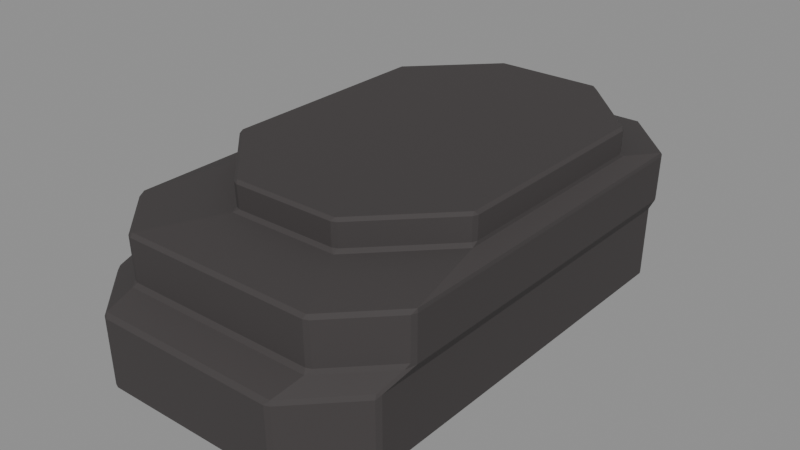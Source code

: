 # Source: Hind-paw-L.blend  (saved by Blender 4.3.34; exported with 4.5.12 LTS)
import bpy
from mathutils import Matrix  # noqa: F401  (used for matrix-valued properties, if any)

bpy.ops.wm.read_factory_settings(use_empty=True)
scene = bpy.context.scene
scene.name = 'Isolated part'

# ---- collections
col_part_hind_paw_l = bpy.data.collections.new('Part.Hind-paw-L'); scene.collection.children.link(col_part_hind_paw_l)

# ---- materials (node trees are filled in below, after node groups)
mat_raccoon___paw_shade_002 = bpy.data.materials.new('Raccoon / Paw shade.002')
mat_raccoon___paw_shade_002.diffuse_color = (0.04667, 0.04092, 0.04092, 1.0)
mat_raccoon___paw_002 = bpy.data.materials.new('Raccoon / Paw.002')
mat_raccoon___paw_002.diffuse_color = (0.05127, 0.04519, 0.04519, 1.0)
mat_raccoon___paw_light_002 = bpy.data.materials.new('Raccoon / Paw light.002')
mat_raccoon___paw_light_002.diffuse_color = (0.05448, 0.04817, 0.04817, 1.0)

# ---- material node trees
mat_raccoon___paw_shade_002.use_nodes = True; mat_raccoon___paw_shade_002.node_tree.nodes.clear()
_N = mat_raccoon___paw_shade_002.node_tree.nodes; _L = mat_raccoon___paw_shade_002.node_tree.links
n0 = _N.new('ShaderNodeBsdfPrincipled'); n0.name = 'Principled BSDF'; n0.location = (10, 300)
n0.inputs[0].default_value = (0.04667, 0.04092, 0.04092, 1.0)
n0.inputs[2].default_value = 0.86
n1 = _N.new('ShaderNodeOutputMaterial'); n1.name = 'Material Output'; n1.location = (300, 300)
_L.new(n0.outputs[0], n1.inputs[0])
n1.is_active_output = True
mat_raccoon___paw_002.use_nodes = True; mat_raccoon___paw_002.node_tree.nodes.clear()
_N = mat_raccoon___paw_002.node_tree.nodes; _L = mat_raccoon___paw_002.node_tree.links
n0 = _N.new('ShaderNodeBsdfPrincipled'); n0.name = 'Principled BSDF'; n0.location = (10, 300)
n0.inputs[0].default_value = (0.05127, 0.04519, 0.04519, 1.0)
n0.inputs[2].default_value = 0.86
n1 = _N.new('ShaderNodeOutputMaterial'); n1.name = 'Material Output'; n1.location = (300, 300)
_L.new(n0.outputs[0], n1.inputs[0])
n1.is_active_output = True
mat_raccoon___paw_light_002.use_nodes = True; mat_raccoon___paw_light_002.node_tree.nodes.clear()
_N = mat_raccoon___paw_light_002.node_tree.nodes; _L = mat_raccoon___paw_light_002.node_tree.links
n0 = _N.new('ShaderNodeBsdfPrincipled'); n0.name = 'Principled BSDF'; n0.location = (10, 300)
n0.inputs[0].default_value = (0.05448, 0.04817, 0.04817, 1.0)
n0.inputs[2].default_value = 0.86
n1 = _N.new('ShaderNodeOutputMaterial'); n1.name = 'Material Output'; n1.location = (300, 300)
_L.new(n0.outputs[0], n1.inputs[0])
n1.is_active_output = True

# ---- meshes
me_hind_paw_l_001 = bpy.data.meshes.new('Hind paw.L.001')
me_hind_paw_l_001.from_pydata([(-0.05775, -0.1487, 0.0017), (-0.05583, -0.1482, 0.0), (-0.05486, -0.1499, 0.0017), (0.05176, -0.1482, 0.0), (0.05368, -0.1487, 0.0017), (0.05079, -0.1499, 0.0017), (0.08389, -0.1156, 0.0), (0.08561, -0.1145, 0.0017), (0.08442, -0.1176, 0.0017), (0.08389, 0.1156, 0.0), (0.08439, 0.1175, 0.0017), (0.08561, 0.1146, 0.0017), (0.05176, 0.1482, 0.0), (0.0507, 0.1499, 0.0017), (0.05374, 0.1486, 0.0017), (-0.05583, 0.1482, 0.0), (-0.05776, 0.1487, 0.0017), (-0.05485, 0.1499, 0.0017), (-0.08795, 0.1156, 0.0), (-0.08968, 0.1146, 0.0017), (-0.08848, 0.1175, 0.0017), (-0.08795, -0.1156, 0.0), (-0.08848, -0.1176, 0.0017), (-0.08968, -0.1145, 0.0017), (-0.05805, -0.1496, 0.0413), (-0.05516, -0.1508, 0.0413), (-0.05696, -0.1488, 0.04368), (0.05398, -0.1496, 0.0413), (0.05329, -0.1488, 0.04368), (0.05109, -0.1508, 0.0413), (0.08612, -0.1151, 0.043), (0.08456, -0.1171, 0.04369), (0.0849, -0.1182, 0.0413), (0.0849, 0.1182, 0.043), (0.08612, 0.1153, 0.043), (0.05101, 0.1508, 0.043), (0.05406, 0.1495, 0.043), (-0.05808, 0.1496, 0.043), (-0.05517, 0.1508, 0.043), (-0.09018, 0.1153, 0.043), (-0.08899, 0.1182, 0.043), (-0.08897, -0.1182, 0.0413), (-0.08856, -0.1168, 0.04368), (-0.09018, -0.1151, 0.043), (-0.05612, -0.1303, 0.0517), (-0.05902, -0.1291, 0.0517), (-0.05771, -0.1322, 0.04932), (0.05616, -0.1303, 0.0517), (0.05735, -0.1322, 0.04932), (0.05905, -0.1291, 0.0517), (0.08968, -0.09602, 0.05), (0.08851, -0.09916, 0.0517), (0.08742, -0.1017, 0.04931), (0.08846, 0.1178, 0.05), (0.08968, 0.1149, 0.05), (0.05604, 0.1489, 0.05), (0.05909, 0.1476, 0.05), (-0.05901, 0.1477, 0.05), (-0.0561, 0.1489, 0.05), (-0.08964, 0.1149, 0.05), (-0.08845, 0.1178, 0.05), (-0.08812, -0.1014, 0.04932), (-0.08848, -0.09916, 0.0517), (-0.08964, -0.09603, 0.05), (-0.05932, -0.1298, 0.0763), (-0.05643, -0.131, 0.0763), (-0.05683, -0.1292, 0.07823), (0.05936, -0.1298, 0.0763), (0.05722, -0.1292, 0.07823), (0.05646, -0.131, 0.0763), (0.09018, -0.09664, 0.0763), (0.08979, -0.09614, 0.07823), (0.08899, -0.09973, 0.0763), (0.08897, 0.1184, 0.0763), (0.08972, 0.1157, 0.07827), (0.09018, 0.1155, 0.0763), (0.05637, 0.1497, 0.0763), (0.05703, 0.1488, 0.07827), (0.05942, 0.1484, 0.0763), (-0.05934, 0.1485, 0.0763), (-0.05663, 0.1489, 0.07826), (-0.05643, 0.1497, 0.0763), (-0.09015, 0.1155, 0.0763), (-0.08931, 0.1158, 0.07826), (-0.08896, 0.1184, 0.0763), (-0.08896, -0.09973, 0.0763), (-0.0894, -0.09614, 0.07823), (-0.09015, -0.09664, 0.0763), (-0.02604, -0.08886, 0.0849), (-0.02894, -0.08765, 0.0849), (-0.02905, -0.09063, 0.08297), (0.03427, -0.08886, 0.0849), (0.03692, -0.09063, 0.08297), (0.03717, -0.08765, 0.0849), (0.07938, -0.04481, 0.0849), (0.08096, -0.04598, 0.08297), (0.08058, -0.0419, 0.0849), (0.08058, 0.08555, 0.0849), (0.08103, 0.08876, 0.08293), (0.07938, 0.08846, 0.0849), (0.03717, 0.1313, 0.0849), (0.03711, 0.1333, 0.08293), (0.03427, 0.1325, 0.0849), (-0.02604, 0.1325, 0.0849), (-0.02925, 0.1333, 0.08294), (-0.02894, 0.1313, 0.0849), (-0.07115, 0.08846, 0.0849), (-0.07318, 0.08868, 0.08294), (-0.07234, 0.08555, 0.0849), (-0.07234, -0.0419, 0.0849), (-0.07308, -0.04598, 0.08297), (-0.07115, -0.04481, 0.0849), (-0.02909, -0.08818, 0.0983), (-0.0262, -0.08939, 0.0983), (-0.0272, -0.08776, 0.1), (0.03732, -0.08818, 0.0983), (0.03544, -0.08776, 0.1), (0.03443, -0.08939, 0.0983), (0.08094, -0.04222, 0.0983), (0.07929, -0.04326, 0.1), (0.07975, -0.04513, 0.0983), (0.07975, 0.08877, 0.0983), (0.07929, 0.08691, 0.1), (0.08094, 0.08586, 0.0983), (0.03443, 0.133, 0.0983), (0.03544, 0.1314, 0.1), (0.03732, 0.1318, 0.0983), (-0.02909, 0.1318, 0.0983), (-0.0272, 0.1314, 0.1), (-0.0262, 0.133, 0.0983), (-0.07271, 0.08586, 0.0983), (-0.07106, 0.08691, 0.1), (-0.07152, 0.08877, 0.0983), (-0.07152, -0.04513, 0.0983), (-0.07106, -0.04326, 0.1), (-0.07271, -0.04222, 0.0983)], [], [(21, 18, 15, 12, 9, 6, 3, 1), (7, 11, 34, 30), (10, 14, 36, 33), (13, 17, 38, 35), (16, 20, 40, 37), (19, 23, 43, 39), (26, 28, 48, 46), (2, 5, 29, 25), (42, 26, 46, 61), (30, 34, 54, 50), (33, 36, 56, 53), (35, 38, 58, 55), (37, 40, 60, 57), (39, 43, 63, 59), (44, 47, 69, 65), (28, 31, 52, 48), (62, 45, 64, 85), (50, 54, 75, 70), (53, 56, 78, 73), (55, 58, 81, 76), (57, 60, 84, 79), (59, 63, 87, 82), (66, 68, 92, 90), (49, 51, 72, 67), (86, 66, 90, 110), (71, 74, 98, 95), (74, 77, 101, 98), (77, 80, 104, 101), (80, 83, 107, 104), (83, 86, 110, 107), (88, 91, 117, 113), (68, 71, 95, 92), (111, 89, 112, 133), (96, 97, 123, 118), (99, 100, 126, 121), (102, 103, 129, 124), (105, 106, 132, 127), (108, 109, 135, 130), (114, 116, 119, 122, 125, 128, 131, 134), (93, 94, 120, 115), (4, 8, 32, 27), (0, 1, 2), (3, 4, 5), (6, 7, 8), (9, 10, 11), (12, 13, 14), (15, 16, 17), (18, 19, 20), (21, 22, 23), (24, 25, 26), (27, 28, 29), (30, 31, 32), (41, 42, 43), (44, 45, 46), (47, 48, 49), (50, 51, 52), (61, 62, 63), (64, 65, 66), (67, 68, 69), (70, 71, 72), (73, 74, 75), (76, 77, 78), (79, 80, 81), (82, 83, 84), (85, 86, 87), (88, 89, 90), (91, 92, 93), (94, 95, 96), (97, 98, 99), (100, 101, 102), (103, 104, 105), (106, 107, 108), (109, 110, 111), (112, 113, 114), (115, 116, 117), (118, 119, 120), (121, 122, 123), (124, 125, 126), (127, 128, 129), (130, 131, 132), (133, 134, 135), (2, 25, 24, 0), (1, 3, 5, 2), (4, 27, 29, 5), (25, 29, 28, 26), (3, 6, 8, 4), (7, 30, 32, 8), (27, 32, 31, 28), (6, 9, 11, 7), (10, 33, 34, 11), (9, 12, 14, 10), (13, 35, 36, 14), (12, 15, 17, 13), (16, 37, 38, 17), (15, 18, 20, 16), (19, 39, 40, 20), (18, 21, 23, 19), (22, 41, 43, 23), (0, 22, 21, 1), (26, 42, 41, 24), (46, 48, 47, 44), (30, 50, 52, 31), (48, 52, 51, 49), (33, 53, 54, 34), (35, 55, 56, 36), (37, 57, 58, 38), (39, 59, 60, 40), (42, 61, 63, 43), (45, 62, 61, 46), (44, 65, 64, 45), (49, 67, 69, 47), (65, 69, 68, 66), (50, 70, 72, 51), (67, 72, 71, 68), (53, 73, 75, 54), (70, 75, 74, 71), (55, 76, 78, 56), (73, 78, 77, 74), (57, 79, 81, 58), (76, 81, 80, 77), (59, 82, 84, 60), (79, 84, 83, 80), (62, 85, 87, 63), (82, 87, 86, 83), (66, 86, 85, 64), (90, 92, 91, 88), (92, 95, 94, 93), (95, 98, 97, 96), (98, 101, 100, 99), (101, 104, 103, 102), (104, 107, 106, 105), (107, 110, 109, 108), (89, 111, 110, 90), (88, 113, 112, 89), (93, 115, 117, 91), (113, 117, 116, 114), (96, 118, 120, 94), (115, 120, 119, 116), (99, 121, 123, 97), (118, 123, 122, 119), (102, 124, 126, 100), (121, 126, 125, 122), (105, 127, 129, 103), (124, 129, 128, 125), (108, 130, 132, 106), (127, 132, 131, 128), (111, 133, 135, 109), (130, 135, 134, 131), (114, 134, 133, 112), (22, 0, 24, 41)])
me_hind_paw_l_001.polygons.foreach_set('material_index', [1, 1, 1, 1, 1, 1, 1, 1, 1, 0, 1, 1, 1, 1, 1, 1, 1, 1, 1, 1, 0, 1, 1, 1, 1, 1, 1, 1, 1, 1, 1, 1, 1, 1, 1, 1, 1, 1, 1, 1, 1, 1, 1, 1, 1, 1, 1, 1, 1, 1, 1, 0, 1, 1, 1, 1, 1, 1, 1, 1, 1, 1, 0, 1, 1, 1, 1, 1, 1, 1, 1, 1, 1, 1, 1, 1, 1, 1, 1, 1, 1, 1, 1, 1, 1, 1, 1, 1, 1, 1, 1, 1, 1, 1, 1, 1, 1, 1, 1, 1, 1, 0, 1, 1, 1, 1, 1, 1, 1, 1, 1, 1, 1, 1, 1, 1, 1, 1, 1, 1, 1, 0, 1, 1, 1, 1, 1, 1, 1, 1, 1, 1, 1, 1, 1, 1, 1, 1, 1, 1, 1, 1, 1, 1, 1, 1, 1, 1, 1, 1])
_uv = me_hind_paw_l_001.uv_layers.new(name='UV0.Paint')
_uv.uv.foreach_set('vector', [0.8733, 0.3009, 0.8003, 0.3009, 0.79, 0.2908, 0.79, 0.2568, 0.8003, 0.2467, 0.8733, 0.2467, 0.8836, 0.2568, 0.8836, 0.2908, 0.4731, 0.7739, 0.5454, 0.7739, 0.5456, 0.7869, 0.4729, 0.7869, 0.9845, 0.6914, 0.9983, 0.6914, 0.9984, 0.7044, 0.9845, 0.7044, 0.2986, 0.7739, 0.332, 0.7739, 0.3321, 0.7869, 0.2985, 0.7869, 0.3684, 0.7739, 0.3822, 0.7739, 0.3822, 0.7869, 0.3682, 0.7869, 0.5472, 0.7739, 0.6195, 0.7739, 0.6197, 0.7869, 0.5469, 0.7869, 0.3721, 0.8875, 0.407, 0.8875, 0.4082, 0.893, 0.3719, 0.893, 0.9566, 0.7739, 0.99, 0.7739, 0.9901, 0.7864, 0.9565, 0.7864, 0.9283, 0.9075, 0.9426, 0.9075, 0.9387, 0.9115, 0.925, 0.9115, 0.1893, 0.9232, 0.2621, 0.9232, 0.2619, 0.9256, 0.1953, 0.9256, 0.5881, 0.9232, 0.602, 0.9232, 0.6005, 0.9255, 0.5873, 0.9255, 0.643, 0.9232, 0.6766, 0.9232, 0.6769, 0.9255, 0.6414, 0.9255, 0.4931, 0.9272, 0.507, 0.9272, 0.507, 0.9294, 0.4937, 0.9294, 0.5235, 0.9272, 0.5963, 0.9272, 0.5903, 0.9294, 0.5237, 0.9294, 0.3389, 0.8362, 0.3744, 0.8362, 0.3745, 0.844, 0.3388, 0.844, 0.3774, 0.9184, 0.3915, 0.9184, 0.3956, 0.9217, 0.382, 0.9217, 0.4051, 0.8362, 0.4184, 0.8362, 0.4185, 0.844, 0.4052, 0.844, 0.6992, 0.8258, 0.7659, 0.8258, 0.766, 0.8341, 0.6991, 0.8341, 0.6844, 0.8258, 0.6976, 0.8258, 0.6977, 0.8341, 0.6844, 0.8341, 0.5667, 0.8258, 0.6021, 0.8258, 0.6022, 0.8341, 0.5666, 0.8341, 0.6552, 0.8258, 0.6684, 0.8258, 0.6684, 0.8341, 0.6551, 0.8341, 0.8359, 0.8258, 0.9025, 0.8258, 0.9027, 0.8341, 0.8357, 0.8341, 0.4964, 0.7884, 0.5324, 0.7884, 0.526, 0.8007, 0.5052, 0.8007, 0.3759, 0.8362, 0.3892, 0.8362, 0.3891, 0.844, 0.3758, 0.844, 0.387, 0.6327, 0.3975, 0.6429, 0.3853, 0.6518, 0.3711, 0.6379, 0.4372, 0.9184, 0.5041, 0.9184, 0.4956, 0.9215, 0.4531, 0.9215, 0.9867, 0.6894, 0.9762, 0.6791, 0.9811, 0.6727, 0.9953, 0.6865, 0.4021, 0.8998, 0.3662, 0.8998, 0.3749, 0.8946, 0.3958, 0.8947, 0.9799, 0.2569, 0.9904, 0.2467, 0.999, 0.2519, 0.9848, 0.2657, 0.6696, 0.8875, 0.7365, 0.8875, 0.7207, 0.8929, 0.6781, 0.8928, 0.1001, 0.9075, 0.1192, 0.9075, 0.1192, 0.9118, 0.1001, 0.9118, 0.9748, 0.6792, 0.9644, 0.6895, 0.9485, 0.6866, 0.9626, 0.6727, 0.1818, 0.9075, 0.2008, 0.9075, 0.2009, 0.9118, 0.1818, 0.9118, 0.2839, 0.9075, 0.3242, 0.9075, 0.3243, 0.9118, 0.2838, 0.9118, 0.2022, 0.9075, 0.2212, 0.9075, 0.2213, 0.9118, 0.2022, 0.9118, 0.03872, 0.9075, 0.05777, 0.9075, 0.05782, 0.9118, 0.03867, 0.9118, 0.141, 0.9075, 0.16, 0.9075, 0.16, 0.9118, 0.1409, 0.9118, 0.3257, 0.9075, 0.3659, 0.9075, 0.366, 0.9118, 0.3256, 0.9118, 0.7217, 0.3196, 0.7217, 0.3394, 0.7077, 0.3532, 0.6666, 0.3532, 0.6525, 0.3394, 0.6525, 0.3196, 0.6666, 0.3057, 0.7077, 0.3057, 0.2431, 0.9075, 0.2621, 0.9075, 0.2621, 0.9118, 0.243, 0.9118, 0.1491, 0.7884, 0.1629, 0.7884, 0.1629, 0.8009, 0.149, 0.8009, 0.08835, 0.9689, 0.08885, 0.9682, 0.08935, 0.9689, 0.09116, 0.9682, 0.09166, 0.9689, 0.09067, 0.9689, 0.1863, 0.9682, 0.1869, 0.9689, 0.1858, 0.9689, 0.1418, 0.9682, 0.1423, 0.9689, 0.1413, 0.9689, 0.1698, 0.9682, 0.1703, 0.9689, 0.1693, 0.9689, 0.135, 0.9682, 0.1355, 0.9689, 0.1345, 0.9689, 0.09579, 0.9682, 0.09628, 0.9689, 0.09529, 0.9689, 0.1816, 0.9682, 0.1821, 0.9689, 0.1811, 0.9689, 0.1817, 0.9557, 0.1827, 0.9557, 0.1819, 0.9565, 0.5517, 0.9557, 0.5516, 0.9565, 0.5507, 0.9557, 0.9875, 0.9562, 0.9867, 0.9565, 0.9865, 0.9557, 0.7715, 0.9534, 0.7712, 0.9543, 0.7705, 0.954, 0.4245, 0.9476, 0.4245, 0.9466, 0.4256, 0.9473, 0.4198, 0.9466, 0.4208, 0.9467, 0.4198, 0.9476, 0.01881, 0.9327, 0.01828, 0.9317, 0.01903, 0.9308, 0.9976, 0.9599, 0.9969, 0.9607, 0.9959, 0.9602, 0.8387, 0.9578, 0.8397, 0.9578, 0.8394, 0.9586, 0.8627, 0.9641, 0.8622, 0.9649, 0.8617, 0.9641, 0.5621, 0.9682, 0.5622, 0.9689, 0.561, 0.9682, 0.567, 0.9682, 0.5661, 0.9689, 0.566, 0.9682, 0.2984, 0.9682, 0.2981, 0.9689, 0.2973, 0.9682, 0.1892, 0.9682, 0.1883, 0.9689, 0.1882, 0.9682, 0.1984, 0.9682, 0.1982, 0.9689, 0.1974, 0.9682, 0.9643, 0.9662, 0.9632, 0.9669, 0.9633, 0.9662, 0.4103, 0.9476, 0.4103, 0.9466, 0.4114, 0.9469, 0.4127, 0.9466, 0.4137, 0.9471, 0.4127, 0.9476, 0.7099, 0.9543, 0.7097, 0.9534, 0.7108, 0.9543, 0.553, 0.9565, 0.5539, 0.9557, 0.554, 0.9565, 0.6267, 0.9543, 0.6269, 0.9534, 0.6277, 0.9543, 0.09338, 0.9543, 0.09422, 0.9534, 0.09437, 0.9543, 0.1027, 0.9543, 0.1028, 0.9534, 0.1036, 0.9543, 0.9583, 0.9498, 0.9594, 0.9489, 0.9593, 0.9498, 0.325, 0.9682, 0.326, 0.9682, 0.3255, 0.9689, 0.3352, 0.9682, 0.3347, 0.9689, 0.3342, 0.9682, 0.2913, 0.9682, 0.2908, 0.9689, 0.2903, 0.9682, 0.2821, 0.9682, 0.2816, 0.9689, 0.2811, 0.9682, 0.3191, 0.9682, 0.3186, 0.9689, 0.3181, 0.9682, 0.3306, 0.9682, 0.3301, 0.9689, 0.3296, 0.9682, 0.2844, 0.9682, 0.2839, 0.9689, 0.2834, 0.9682, 0.2774, 0.9682, 0.277, 0.9689, 0.2764, 0.9682, 0.04083, 0.9476, 0.02832, 0.9476, 0.02832, 0.9466, 0.04083, 0.9466, 0.8478, 0.9578, 0.8818, 0.9578, 0.8815, 0.9586, 0.8482, 0.9586, 0.01317, 0.9476, 0.00066, 0.9476, 0.00066, 0.9466, 0.01317, 0.9466, 0.04489, 0.9489, 0.07845, 0.9489, 0.07914, 0.9499, 0.04432, 0.9499, 0.1111, 0.9599, 0.1255, 0.9599, 0.1252, 0.9607, 0.1114, 0.9607, 0.1184, 0.9381, 0.1054, 0.938, 0.1059, 0.9369, 0.1184, 0.9371, 0.3386, 0.9557, 0.3525, 0.9557, 0.3526, 0.9565, 0.3386, 0.9565, 0.7899, 0.9599, 0.8629, 0.9599, 0.8626, 0.9607, 0.7903, 0.9607, 0.3539, 0.9379, 0.3408, 0.9381, 0.3408, 0.9371, 0.3539, 0.9369, 0.0953, 0.9599, 0.1097, 0.9599, 0.1094, 0.9607, 0.09563, 0.9607, 0.9703, 0.9211, 0.9572, 0.9211, 0.9572, 0.9201, 0.9703, 0.9201, 0.8831, 0.9578, 0.9171, 0.9578, 0.9168, 0.9586, 0.8835, 0.9586, 0.362, 0.9453, 0.3489, 0.9452, 0.3489, 0.9442, 0.362, 0.9443, 0.07952, 0.9599, 0.09398, 0.9599, 0.09366, 0.9607, 0.07984, 0.9607, 0.4012, 0.9381, 0.3881, 0.9379, 0.3881, 0.9369, 0.4012, 0.9371, 0.6412, 0.9599, 0.7142, 0.9599, 0.7139, 0.9607, 0.6415, 0.9607, 0.1883, 0.938, 0.1758, 0.9381, 0.1752, 0.9371, 0.1883, 0.9369, 0.06212, 0.9607, 0.0483, 0.9607, 0.04798, 0.9599, 0.06243, 0.9599, 0.4192, 0.9543, 0.405, 0.9543, 0.4052, 0.9534, 0.4191, 0.9534, 0.1365, 0.9489, 0.1728, 0.9489, 0.1724, 0.9499, 0.137, 0.9499, 0.9262, 0.9184, 0.9321, 0.9212, 0.9302, 0.9209, 0.9255, 0.9186, 0.4417, 0.9557, 0.4552, 0.9557, 0.456, 0.9565, 0.4427, 0.9565, 0.9924, 0.9323, 0.99, 0.9318, 0.99, 0.9308, 0.9924, 0.9313, 0.9572, 0.9211, 0.955, 0.9194, 0.955, 0.9184, 0.9572, 0.9201, 0.34, 0.935, 0.3377, 0.9355, 0.3377, 0.9345, 0.34, 0.934, 0.6571, 0.9405, 0.6548, 0.9405, 0.6548, 0.9396, 0.6571, 0.9395, 0.03496, 0.9187, 0.03058, 0.9215, 0.02885, 0.9218, 0.03428, 0.9184, 0.6918, 0.9543, 0.6786, 0.9543, 0.6791, 0.9534, 0.6928, 0.9535, 0.3198, 0.9476, 0.312, 0.9476, 0.312, 0.9466, 0.3198, 0.9466, 0.338, 0.9476, 0.3302, 0.9476, 0.3302, 0.9466, 0.338, 0.9466, 0.05819, 0.9557, 0.09384, 0.9557, 0.09408, 0.9565, 0.05806, 0.9565, 0.01881, 0.9327, 0.01051, 0.9326, 0.01051, 0.9315, 0.01828, 0.9317, 0.311, 0.9535, 0.3243, 0.9534, 0.3253, 0.9543, 0.3106, 0.9543, 0.4252, 0.9379, 0.4169, 0.9381, 0.4169, 0.9371, 0.4252, 0.9369, 0.3366, 0.9682, 0.4035, 0.9682, 0.4036, 0.9689, 0.3367, 0.9689, 0.955, 0.9194, 0.9467, 0.9194, 0.9467, 0.9184, 0.955, 0.9184, 0.9394, 0.9599, 0.9527, 0.9599, 0.9533, 0.9607, 0.9386, 0.9607, 0.1787, 0.9476, 0.1704, 0.9476, 0.1704, 0.9466, 0.1787, 0.9466, 0.6984, 0.9662, 0.734, 0.9662, 0.7341, 0.9669, 0.6982, 0.9669, 0.6472, 0.9381, 0.6389, 0.9379, 0.6389, 0.9369, 0.6472, 0.9371, 0.5983, 0.9557, 0.6116, 0.9557, 0.6123, 0.9565, 0.5976, 0.9565, 0.2353, 0.938, 0.2276, 0.9381, 0.2276, 0.9371, 0.2359, 0.9369, 0.8265, 0.9662, 0.8935, 0.9662, 0.8933, 0.9668, 0.8264, 0.9669, 0.09161, 0.9521, 0.07695, 0.9521, 0.07785, 0.9512, 0.09118, 0.9512, 0.1957, 0.9557, 0.2165, 0.9557, 0.2157, 0.9565, 0.1967, 0.9565, 0.3472, 0.9535, 0.367, 0.9534, 0.3669, 0.9543, 0.3479, 0.9543, 0.4733, 0.9683, 0.5159, 0.9682, 0.5148, 0.9689, 0.4746, 0.9689, 0.64, 0.962, 0.6598, 0.962, 0.6593, 0.9628, 0.6403, 0.9628, 0.7726, 0.9662, 0.7936, 0.9662, 0.7926, 0.9669, 0.7735, 0.9669, 0.04039, 0.9578, 0.06016, 0.9578, 0.05976, 0.9586, 0.04077, 0.9586, 0.00066, 0.9682, 0.04319, 0.9683, 0.0419, 0.9689, 0.00165, 0.9689, 0.1492, 0.9521, 0.1302, 0.9521, 0.13, 0.9512, 0.1498, 0.9512, 0.4023, 0.9452, 0.3981, 0.9453, 0.3981, 0.9443, 0.4023, 0.9442, 0.4245, 0.9453, 0.4203, 0.9452, 0.4203, 0.9442, 0.4245, 0.9443, 0.8667, 0.9641, 0.8858, 0.9641, 0.8861, 0.9649, 0.8664, 0.9649, 0.8051, 0.9405, 0.8009, 0.9405, 0.8009, 0.9395, 0.8051, 0.9395, 0.7147, 0.9641, 0.7338, 0.9641, 0.7341, 0.9649, 0.7144, 0.9649, 0.8162, 0.9405, 0.812, 0.9405, 0.812, 0.9395, 0.8162, 0.9395, 0.5216, 0.9641, 0.5621, 0.9641, 0.5624, 0.9649, 0.5213, 0.9649, 0.3912, 0.9452, 0.387, 0.9453, 0.387, 0.9443, 0.3912, 0.9442, 0.7358, 0.9641, 0.7548, 0.9641, 0.7552, 0.9649, 0.7354, 0.9649, 0.3968, 0.9453, 0.3925, 0.9452, 0.3925, 0.9442, 0.3968, 0.9443, 0.93, 0.9641, 0.9491, 0.9641, 0.9495, 0.9649, 0.9297, 0.9649, 0.8218, 0.9405, 0.8175, 0.9405, 0.8175, 0.9395, 0.8218, 0.9395, 0.82, 0.9641, 0.8391, 0.9641, 0.8394, 0.9649, 0.8196, 0.9649, 0.794, 0.9405, 0.7898, 0.9405, 0.7898, 0.9395, 0.794, 0.9395, 0.5641, 0.9641, 0.6045, 0.9641, 0.6048, 0.9649, 0.5637, 0.9649, 0.7973, 0.9649, 0.7775, 0.9649, 0.7779, 0.9641, 0.7969, 0.9641, 0.1643, 0.7884, 0.1781, 0.7884, 0.1782, 0.8009, 0.1643, 0.8009])
me_hind_paw_l_001.materials.append(mat_raccoon___paw_shade_002)
me_hind_paw_l_001.materials.append(mat_raccoon___paw_002)
me_hind_paw_l_001.materials.append(mat_raccoon___paw_light_002)
me_hind_paw_l_001.update()

# ---- objects
ob_hind_paw_l = bpy.data.objects.new('Hind-paw-L', me_hind_paw_l_001)

# ---- transforms, parenting, visibility, modifiers, constraints
ob_hind_paw_l.location = (0.0, 0.0, 0.0)

# ---- collection membership
col_part_hind_paw_l.objects.link(ob_hind_paw_l)

# ---- scene / render settings (as saved in the file)
scene.frame_start = 1; scene.frame_end = 250; scene.frame_set(1)
scene.render.engine = 'BLENDER_EEVEE_NEXT'
scene.render.image_settings.exr_codec = 'NONE'
scene.render.simplify_subdivision_render = 0
scene.render.simplify_child_particles_render = 0.0
scene.eevee.use_volume_custom_range = False
scene.eevee.use_fast_gi = False
scene.eevee.use_shadows = False
scene.view_settings.white_balance_temperature = 0.0
scene.view_settings.white_balance_tint = 0.0
scene.view_settings.white_balance_whitepoint = (2.97, 0.5193, -0.0414)
bpy.context.view_layer.update()

# ---- added for rendering (the .blend has no active camera and no usable light): camera, sun + grey world if the file has none
cam_auto = bpy.data.cameras.new('AutoCamera')
cam_auto.lens = 50.0
cam_auto.sensor_width = 36.0
cam_auto.clip_end = 1000.0
ob_auto_camera = bpy.data.objects.new('AutoCamera', cam_auto)
scene.collection.objects.link(ob_auto_camera)
ob_auto_camera.location = (0.338022, -0.405626, 0.320417)
ob_auto_camera.rotation_euler = (1.09748, -7.21219e-08, 0.694738)
scene.camera = ob_auto_camera
light_auto_sun = bpy.data.lights.new('AutoSun', 'SUN')
light_auto_sun.energy = 3.0
light_auto_sun.angle = 0.0523599
ob_auto_sun = bpy.data.objects.new('AutoSun', light_auto_sun)
scene.collection.objects.link(ob_auto_sun)
ob_auto_sun.rotation_euler = (0.872665, 0.174533, 0.523599)
if scene.world is None:
    world_auto = bpy.data.worlds.new('AutoWorld')
    world_auto.color = (0.3, 0.3, 0.3)
    scene.world = world_auto
bpy.context.view_layer.update()

